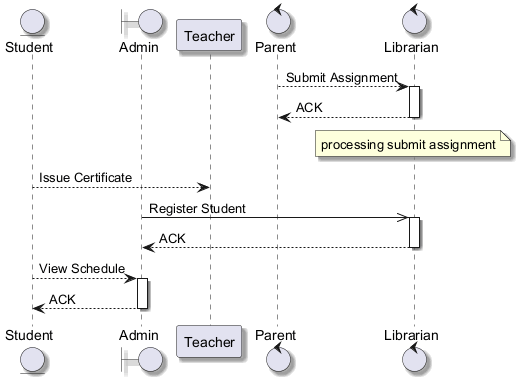

The diagram above was rendered by PlantUML. Its source (embedded in the PNG):
@startuml
skinparam backgroundColor #FFFFFF
skinparam classBackgroundColor #F1F8E9
skinparam classBorderColor #33691E
skinparam shadowing true
entity "Student" as S
boundary "Admin" as A
participant "Teacher" as T
control "Parent" as P
control "Librarian" as L
P --> L : Submit Assignment
activate L
L --> P : ACK
deactivate L
note over L : processing submit assignment
S --> T : Issue Certificate
A ->> L : Register Student
activate L
L --> A : ACK
deactivate L
S --> A : View Schedule
activate A
A --> S : ACK
deactivate A
@enduml